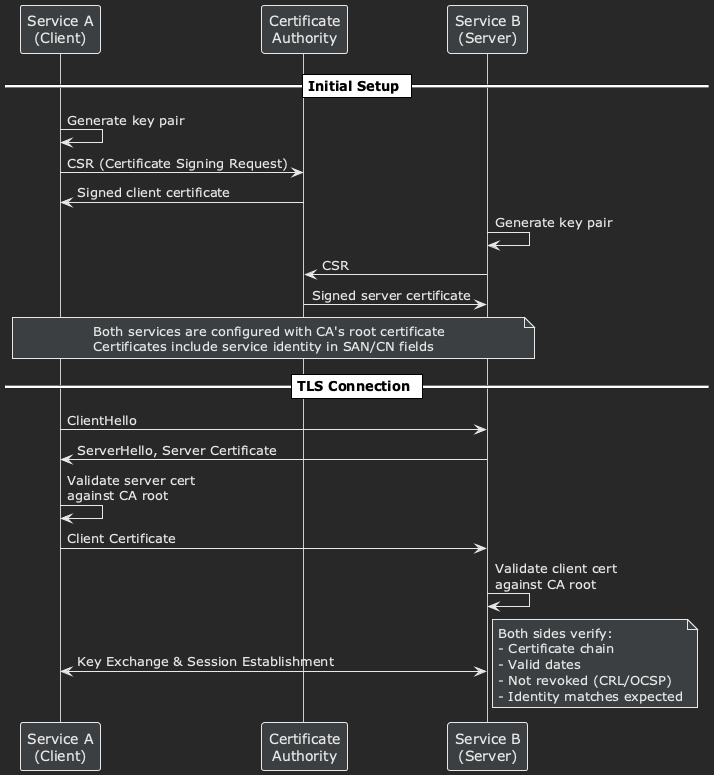

The diagram above was rendered by PlantUML. Its source (embedded in the PNG):
@startuml
!theme plain
skinparam backgroundColor #282828
skinparam DefaultFontColor #E8E8E8
skinparam ArrowColor #E8E8E8
skinparam SequenceGroupBorderColor #E8E8E8

skinparam ParticipantBackgroundColor #3C3F41
skinparam ParticipantBorderColor #E8E8E8
skinparam ParticipantFontColor #E8E8E8

skinparam NoteBackgroundColor #3C3F41
skinparam NoteBorderColor #E8E8E8
skinparam NoteFontColor #E8E8E8

skinparam SequenceGroupBackgroundColor #3C3F41
skinparam SequenceGroupBodyBackgroundColor #282828
skinparam GroupBorderColor #E8E8E8
skinparam GroupFontColor #E8E8E8

skinparam SequenceGroupHeaderFontColor #E8E8E8
skinparam SequenceGroupBackgroundColor #3C3F41
skinparam SequenceGroupBodyBackgroundColor #282828
skinparam SequenceLifelineBorderColor #cccccc

skinparam SequenceDividerFontColor #000000
skinparam SequenceGroupBackgroundColor #D3D3D3    // Sets background color for group boxes
skinparam SequenceGroupBorderColor #333333        // Sets border color for group boxes
skinparam SequenceGroupFontColor #0000FF          // Sets font color for group labels
skinparam SequenceGroupFontSize 14                // Optional: Sets font size for group labels


skinparam SequenceBoxBackgroundColor #D3D3D3    // Sets background color for group headers
skinparam SequenceBoxBorderColor #333333        // Sets border color for group boxes
skinparam SequenceBoxFontColor #0000FF          // Sets font color for group headers
skinparam SequenceBoxFontSize 14                // Optional: Sets font size for group headers


participant ServiceA as "Service A\n(Client)"
participant CA as "Certificate\nAuthority"
participant ServiceB as "Service B\n(Server)"

== Initial Setup ==
ServiceA -> ServiceA: Generate key pair
ServiceA -> CA: CSR (Certificate Signing Request)
CA -> ServiceA: Signed client certificate

ServiceB -> ServiceB: Generate key pair
ServiceB -> CA: CSR
CA -> ServiceB: Signed server certificate

note over ServiceA, ServiceB #3C3F41
  Both services are configured with CA's root certificate
  Certificates include service identity in SAN/CN fields
end note

== TLS Connection ==
ServiceA -> ServiceB: ClientHello
ServiceB -> ServiceA: ServerHello, Server Certificate
ServiceA -> ServiceA: Validate server cert\nagainst CA root
ServiceA -> ServiceB: Client Certificate
ServiceB -> ServiceB: Validate client cert\nagainst CA root
ServiceA <-> ServiceB: Key Exchange & Session Establishment

note right #3C3F41
  Both sides verify:
  - Certificate chain
  - Valid dates
  - Not revoked (CRL/OCSP)
  - Identity matches expected
end note

@enduml